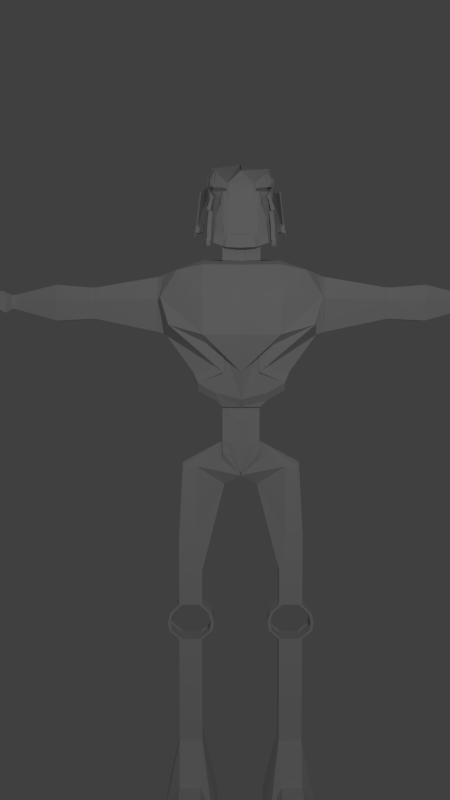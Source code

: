 # Source: ferno_xl.blend  (saved by Blender 2.65.0; exported with 4.5.12 LTS)
import bpy
from mathutils import Matrix  # noqa: F401  (used for matrix-valued properties, if any)

bpy.ops.wm.read_factory_settings(use_empty=True)
scene = bpy.context.scene
scene.name = 'Scene'

# ---- collections
col_collection_1 = bpy.data.collections.new('Collection 1'); scene.collection.children.link(col_collection_1)

# ---- world
world_world = bpy.data.worlds.new('World'); scene.world = world_world
world_world.color = (0.05088, 0.05088, 0.05088)
world_world.use_sun_shadow = False
world_world.sun_shadow_jitter_overblur = 0.0
world_world.cycles.sampling_method = 'MANUAL'
world_world.cycles.sample_map_resolution = 256

# ---- cameras
cam_camera = bpy.data.cameras.new('Camera')
cam_camera.clip_end = 100.0
cam_camera.lens = 35.0
cam_camera.sensor_width = 32.0
cam_camera.sensor_height = 18.0
cam_camera.ortho_scale = 7.314
cam_camera.dof.focus_distance = 0.0
cam_camera.dof.aperture_fstop = 128.0

# ---- lights
light_lamp = bpy.data.lights.new('Lamp', 'POINT')
light_lamp.transmission_factor = 0.0
light_lamp.cutoff_distance = 30.0
light_lamp.energy = 492.0
light_lamp.shadow_buffer_clip_start = 1.001
light_lamp.shadow_soft_size = 0.1
light_lamp.shadow_maximum_resolution = 0.006
light_lamp.use_absolute_resolution = True
light_lamp.cycles.use_multiple_importance_sampling = False

# ---- meshes
me_cube_000 = bpy.data.meshes.new('Cube.000')
me_cube_000.from_pydata([(0.8404, -0.25, -3.763), (0.5245, -0.25, -3.763)], [], [])
me_cube_000.use_remesh_preserve_volume = False
me_cube_000.use_remesh_preserve_attributes = False
me_cube_000.use_mirror_vertex_groups = False
me_cube_000.update()
me_cube_002 = bpy.data.meshes.new('Cube.002')
me_cube_002.from_pydata([(0.5757, -0.5633, -0.6459), (0.8417, -0.739, 0.8619), (0.9726, 0.1223, 0.8283), (0.9453, -0.944, 0.1304), (0.5757, -0.08306, -0.7724), (0.0, -0.7638, 0.9265), (0.0, -0.4838, -0.8736), (1.0, 0.03539, 0.0), (0.0, -1.018, -2.98e-08), (0.0, 0.0, -1.0), (1.001, -0.4695, 0.8212), (0.2373, -0.6914, -0.5), (0.5757, 0.4169, -0.6257), (0.3424, -0.5294, -0.785), (0.8784, 0.5169, 0.8569), (1.058, -0.7821, 0.5), (0.5794, -0.4205, -0.7565), (0.5, -0.8373, 0.9265), (0.6391, 0.0, -0.5), (1.113, 0.4655, 0.4947), (1.0, 0.3244, 2.98e-08), (1.004, -0.2767, 0.003496), (0.0, -0.7042, -0.5), (0.0, -1.07, 0.5), (0.5, -1.1, 0.0), (0.3424, -0.04562, -0.9115), (0.003681, -0.3374, -0.9841), (0.0, 0.5, -0.8533), (0.5, 0.04904, 1.0), (0.0, -0.442, 1.0), (0.0, 0.5, 1.0), (0.6391, -0.4664, -0.5), (0.3424, 0.4544, -0.7648), (0.2373, 0.5, -0.5), (1.0, 0.5941, 0.5), (1.0, -0.567, 0.5), (0.2205, -0.7101, -0.233), (0.5, -1.148, 0.5), (0.346, -0.383, -0.8956), (0.5, -0.5703, 1.0), (0.5, 0.5, 1.0), (0.0, 0.25, -0.8958), (0.25, 0.0, -0.8958), (0.0, -0.25, -0.8958), (0.25, 0.5, -0.8533), (0.3424, 0.2044, -0.9115), (0.2537, -0.3374, -0.9841), (0.3424, -0.2956, -0.9115), (0.25, 0.25, -0.8958), (0.25, -0.25, -0.8958), (0.0, 0.0, -1.679), (0.0, 0.25, -1.292), (0.25, 2.98e-08, -1.292), (0.0, -0.2115, -1.401), (0.25, 0.25, -1.292), (0.25, -0.25, -1.227), (0.0, 0.0, -1.92), (0.0, 0.25, -1.92), (0.25, 0.0, -1.92), (0.0, -0.1446, -1.92), (0.25, 0.25, -1.92), (0.25, -0.25, -1.609), (0.2715, 0.1256, -1.504), (0.2715, 0.3756, -1.504), (0.2715, -0.1244, -1.475), (0.7831, -0.02259, -1.75), (0.7831, 0.2274, -1.75), (0.7831, -0.2726, -1.75), (0.0, -0.1227, -1.953), (0.09893, -0.1227, -1.459), (0.09893, 0.1273, -1.459), (0.0, 0.3773, -1.953), (0.0, 0.1273, -1.953), (0.09893, 0.3773, -1.459), (0.3191, 0.0, -6.746), (0.3191, 0.5752, -6.746), (0.8404, -0.25, -5.712), (0.8404, 0.25, -5.712), (0.8404, 0.0, -5.712), (0.5245, 0.0, -5.712), (0.5245, 0.25, -5.712), (1.046, 0.5752, -6.746), (1.046, 0.0, -6.746), (0.3637, 0.5045, -6.485), (0.3637, 0.0, -6.485), (1.001, 0.0, -6.485), (1.001, 0.5045, -6.485), (0.3191, -0.5752, -6.746), (1.046, -0.5752, -6.746), (0.5245, -0.25, -5.712), (1.001, -0.5045, -6.485), (0.3637, -0.5045, -6.485), (0.3541, -0.9095, -6.732), (1.011, -0.9095, -6.732), (0.5397, -0.7582, -6.217), (0.8252, -0.7582, -6.217), (0.9705, -0.9137, -6.491), (0.3944, -0.9137, -6.491), (0.3586, -1.294, -6.742), (1.006, -1.294, -6.742), (0.5417, -1.197, -6.228), (0.8232, -1.197, -6.228), (0.9665, -1.322, -6.506), (0.3984, -1.322, -6.506), (0.5757, 0.16, -0.7724), (0.934, 0.3908, 0.8629), (1.0, 0.243, 0.0), (0.6391, 0.243, -0.5), (1.0, 0.5128, 0.5), (1.113, 0.02925, 0.04104), (1.114, -0.351, 0.7862), (1.959, -0.2241, 0.2215), (1.057, 0.4828, 0.4963), (1.956, 0.2577, 0.6544), (1.956, 0.1638, 0.2197), (1.937, 0.05527, 0.6499), (1.956, -0.0009702, 0.2197), (1.956, -0.3057, 0.6462), (2.467, -0.1981, 0.2002), (1.956, 0.3466, 0.4794), (1.902, -0.2319, 0.2131), (1.899, 0.3588, 0.48), (1.057, -0.3996, 0.7987), (1.057, 0.03315, 0.02574), (1.031, 0.1153, 0.8053), (1.113, -0.4592, 0.4947), (1.113, 0.3465, 0.8005), (1.113, 0.2207, 0.04104), (1.089, 0.109, 0.7926), (2.015, -0.2243, 0.2223), (1.899, -0.3164, 0.6527), (1.899, -0.0009405, 0.2112), (1.117, -0.2513, 0.04421), (1.879, 0.05727, 0.6565), (1.899, 0.1696, 0.2112), (1.899, 0.2668, 0.6612), (1.899, -0.3517, 0.48), (1.057, 0.2289, 0.02574), (1.057, 0.3594, 0.8136), (1.057, -0.5122, 0.4963), (1.061, -0.2595, 0.02903), (1.993, 0.05509, 0.6507), (2.012, 0.1636, 0.2205), (2.012, 0.2576, 0.6552), (1.956, -0.3399, 0.4794), (2.464, 0.2252, 0.6965), (2.464, 0.1426, 0.1981), (2.448, 0.04735, 0.6913), (2.012, -0.3401, 0.4802), (3.039, -0.11, 0.5552), (3.039, -0.001512, 0.3569), (3.032, 0.01851, 0.5569), (3.039, 0.05715, 0.3569), (2.012, 0.3464, 0.4802), (3.04, -0.08099, 0.3578), (2.012, -0.3059, 0.647), (2.012, -0.001147, 0.2205), (3.039, 0.09062, 0.559), (2.464, -0.002051, 0.1981), (2.465, -0.2697, 0.6871), (3.063, -0.105, 0.5511), (2.464, 0.3033, 0.4958), (2.464, -0.2997, 0.4958), (3.086, -0.1295, 0.5516), (3.039, 0.1223, 0.4776), (3.039, -0.1222, 0.4776), (3.063, -0.001518, 0.3621), (3.057, 0.01758, 0.5528), (3.063, 0.05442, 0.3621), (3.064, -0.07731, 0.3629), (3.063, 0.08634, 0.5548), (3.082, -0.1295, 0.5515), (3.063, 0.1165, 0.4772), (3.063, -0.1166, 0.4772), (3.085, -0.001588, 0.3625), (3.079, 0.01751, 0.5532), (3.085, 0.05435, 0.3625), (3.086, -0.1057, 0.3633), (3.085, 0.08627, 0.5552), (3.085, 0.1164, 0.4776), (3.085, -0.1395, 0.4776), (3.082, -0.001577, 0.3625), (3.076, 0.01752, 0.5531), (3.082, 0.05436, 0.3625), (3.083, -0.1057, 0.3633), (3.082, 0.08628, 0.5552), (3.082, 0.1165, 0.4776), (3.115, -0.2823, 0.5054), (3.514, -0.3682, 0.5301), (3.478, -0.06781, 0.3787), (3.466, -0.06781, 0.5463), (3.478, 0.1406, 0.3787), (3.515, -0.2942, 0.4244), (3.478, 0.2287, 0.548), (3.485, 0.2518, 0.4639), (3.514, -0.3858, 0.478), (3.611, -0.0782, 0.3881), (3.601, -0.0782, 0.5375), (3.611, 0.1957, 0.3881), (3.613, -0.2965, 0.3888), (3.611, 0.2732, 0.5393), (3.154, -0.3556, 0.5942), (3.612, 0.2548, 0.4632), (3.612, -0.3768, 0.4626), (3.143, -0.3209, 0.3014), (3.158, -0.3699, 0.4792), (3.416, -0.3811, 0.5163), (3.405, -0.3151, 0.4241), (3.421, -0.3952, 0.4801), (3.222, -0.4784, 0.5976), (3.213, -0.4451, 0.3553), (3.226, -0.4922, 0.5024), (3.391, -0.3958, 0.45), (3.404, -0.4421, 0.4963), (3.274, -0.5392, 0.6014), (3.267, -0.5114, 0.3988), (3.278, -0.5507, 0.5218), (3.396, -0.5086, 0.5523), (3.384, -0.4657, 0.4524), (3.401, -0.5263, 0.5131), (3.308, -0.621, 0.5721), (3.299, -0.6033, 0.4193), (3.313, -0.6282, 0.5121), (3.415, -0.549, 0.5351), (3.4, -0.5219, 0.4597), (3.421, -0.5601, 0.5055), (3.37, -0.7064, 0.5499), (3.36, -0.6946, 0.4271), (3.374, -0.7112, 0.5017), (3.446, -0.626, 0.5202), (3.431, -0.608, 0.4596), (3.452, -0.6334, 0.4964), (3.421, -0.7617, 0.5408), (3.421, -0.739, 0.4183), (3.43, -0.7604, 0.4931), (3.49, -0.6618, 0.5227), (3.479, -0.641, 0.4617), (3.499, -0.6651, 0.4994), (3.48, -0.8081, 0.5183), (3.481, -0.7918, 0.4305), (3.487, -0.8071, 0.4841), (3.53, -0.7364, 0.5053), (3.522, -0.7215, 0.4616), (3.536, -0.7388, 0.4886), (1.002, -0.08751, 0.001393), (0.9838, -0.07819, 0.8255), (0.5772, -0.2175, -0.766), (0.6391, -0.1993, -0.5), (1.058, -0.082, 0.02705), (1.041, -0.07286, 0.8027), (1.099, -0.07152, 0.79), (1.115, -0.08088, 0.0423), (1.9, -0.093, 0.212), (1.887, -0.09165, 0.6549), (1.957, -0.08992, 0.2204), (1.945, -0.08861, 0.6484), (2.013, -0.09009, 0.2213), (2.001, -0.08879, 0.6492), (2.465, -0.08018, 0.1989), (2.454, -0.07903, 0.6896), (3.039, -0.03319, 0.3573), (3.035, -0.03272, 0.5562), (3.064, -0.03172, 0.3624), (3.06, -0.03128, 0.5521), (3.086, -0.03179, 0.3629), (3.082, -0.03135, 0.5526), (3.083, -0.03178, 0.3628), (3.078, -0.03134, 0.5525), (3.478, -0.1598, 0.3789), (3.471, -0.1598, 0.5457), (3.612, -0.2097, 0.3884), (3.605, -0.2097, 0.5369), (3.036, 0.05373, 0.5579), (3.039, 0.02714, 0.3569), (2.456, 0.1342, 0.6938), (2.464, 0.06862, 0.1981), (1.889, 0.1596, 0.6588), (1.899, 0.08233, 0.2112), (1.057, 0.1335, 0.02574), (1.101, 0.2239, 0.7964), (3.606, 0.08873, 0.5383), (3.611, 0.08873, 0.3881), (1.043, 0.2374, 0.8094), (1.113, 0.1236, 0.04104), (0.6391, 0.1187, -0.5), (0.5, 0.1605, 1.0), (1.0, 0.143, 0.0), (0.986, 0.2534, 0.8326), (0.5757, 0.03562, -0.7724), (0.25, 0.04601, 1.0), (3.082, 0.05109, 0.5542), (3.085, 0.02573, 0.3625), (3.06, 0.05116, 0.5538), (3.063, 0.0258, 0.3621), (2.002, 0.154, 0.6529), (2.012, 0.07931, 0.2205), (1.946, 0.1542, 0.6521), (1.956, 0.07948, 0.2197), (3.472, 0.08873, 0.5471), (3.478, 0.08873, 0.3787), (3.079, 0.0511, 0.5541), (3.082, 0.02574, 0.3625), (0.0, 0.243, 1.0), (0.5, 0.2744, 1.0), (0.5, -0.19, 1.0), (0.25, -0.5502, 1.0), (0.5, -0.3936, 1.0), (0.5, 0.105, 1.0), (0.25, 0.2695, 1.0), (0.5, -0.04567, 1.0), (0.25, -0.1437, 1.0), (0.5, 0.2179, 1.0), (0.25, 0.1568, 1.0), (0.25, -0.0484, 1.0), (0.25, 0.2138, 1.0), (0.25, -0.3657, 1.0), (0.25, 0.1017, 1.0), (0.0, -0.09964, 1.886), (0.0, 0.05934, 1.886), (0.25, 1.49e-08, 1.886), (0.0, 0.0, 1.886), (0.0, -0.5, 1.886), (0.0, 0.243, 1.886), (0.0, -0.1993, 1.886), (0.0, 0.1187, 1.886), (0.25, -0.5, 1.886), (0.25, 0.243, 1.886), (0.0, -0.3496, 1.886), (0.25, -0.1993, 1.886), (0.0, 0.1809, 1.886), (0.25, 0.1187, 1.886), (0.25, -0.09964, 1.886), (0.25, 0.1809, 1.886), (0.25, -0.3496, 1.886), (0.25, 0.05934, 1.886), (3.608, 0.08873, 0.4632), (3.611, -0.3763, 0.5315), (3.606, -0.0782, 0.4628), (3.608, -0.2097, 0.4626), (3.686, -0.2949, 0.4081), (3.685, -0.3549, 0.4632), (3.685, -0.23, 0.4078), (3.68, -0.23, 0.5187), (3.684, -0.3545, 0.5147), (3.682, -0.23, 0.4632), (3.681, -0.08602, 0.3983), (3.672, -0.08602, 0.5288), (3.682, -0.2009, 0.3986), (3.676, -0.2009, 0.5283), (3.676, -0.07369, 0.4636), (3.679, -0.2009, 0.4634), (3.678, -0.06279, 0.4024), (3.67, -0.06279, 0.5245), (3.674, 0.07365, 0.5252), (3.678, 0.07365, 0.4024), (3.676, 0.08384, 0.4638), (3.674, -0.06279, 0.4635), (3.677, 0.193, 0.4002), (3.677, 0.2584, 0.5276), (3.678, 0.2404, 0.4635), (3.673, 0.1029, 0.5268), (3.677, 0.1029, 0.4002), (3.675, 0.1003, 0.4635), (3.773, -0.2902, 0.4218), (3.772, -0.3386, 0.4663), (3.772, -0.2378, 0.4215), (3.768, -0.2378, 0.5111), (3.772, -0.3383, 0.5078), (3.77, -0.2378, 0.4663), (3.779, -0.2898, 0.4233), (3.779, -0.3369, 0.4665), (3.779, -0.239, 0.423), (3.775, -0.239, 0.51), (3.778, -0.3366, 0.5069), (3.777, -0.239, 0.4665), (3.786, -0.2895, 0.4235), (3.785, -0.3366, 0.4667), (3.785, -0.2387, 0.4232), (3.781, -0.2387, 0.5102), (3.784, -0.3363, 0.5071), (3.783, -0.2387, 0.4667), (3.847, -0.2863, 0.4323), (3.846, -0.3261, 0.4689), (3.846, -0.2432, 0.432), (3.843, -0.2432, 0.5057), (3.846, -0.3259, 0.5031), (3.845, -0.2432, 0.4689), (3.853, -0.286, 0.433), (3.852, -0.3252, 0.4691), (3.852, -0.2436, 0.4328), (3.849, -0.2436, 0.5054), (3.852, -0.325, 0.5027), (3.851, -0.2436, 0.4691), (3.86, -0.2856, 0.4333), (3.86, -0.3249, 0.4694), (3.86, -0.2432, 0.4331), (3.856, -0.2432, 0.5056), (3.859, -0.3246, 0.503), (3.858, -0.2432, 0.4694), (3.925, -0.2824, 0.4366), (3.925, -0.3206, 0.4716), (3.925, -0.2412, 0.4364), (3.922, -0.2412, 0.5069), (3.924, -0.3203, 0.5043), (3.923, -0.2412, 0.4716), (3.966, -0.28, 0.449), (3.966, -0.3062, 0.4731), (3.966, -0.2517, 0.4489), (3.964, -0.2517, 0.4973), (3.966, -0.306, 0.4955), (3.965, -0.2517, 0.4731), (3.782, -0.09106, 0.4152), (3.774, -0.09106, 0.5239), (3.782, -0.1867, 0.4154), (3.777, -0.1867, 0.5235), (3.778, -0.08532, 0.4696), (3.78, -0.1867, 0.4695), (3.787, -0.09191, 0.4169), (3.78, -0.09191, 0.5229), (3.788, -0.1853, 0.4171), (3.783, -0.1853, 0.5225), (3.784, -0.08631, 0.4699), (3.786, -0.1853, 0.4698), (3.792, -0.09171, 0.4172), (3.785, -0.09171, 0.5232), (3.793, -0.1851, 0.4174), (3.788, -0.1851, 0.5228), (3.789, -0.08611, 0.4702), (3.791, -0.1851, 0.4701), (3.852, -0.09651, 0.4294), (3.846, -0.09651, 0.5182), (3.853, -0.1747, 0.4295), (3.849, -0.1747, 0.5178), (3.849, -0.09181, 0.4738), (3.851, -0.1747, 0.4737), (3.859, -0.09626, 0.4297), (3.853, -0.09626, 0.5185), (3.859, -0.1745, 0.4299), (3.855, -0.1745, 0.5182), (3.856, -0.09157, 0.4742), (3.857, -0.1745, 0.4741), (3.857, -0.09631, 0.4297), (3.851, -0.09631, 0.5185), (3.858, -0.1745, 0.4298), (3.854, -0.1745, 0.5181), (3.854, -0.09162, 0.4741), (3.856, -0.1745, 0.474), (3.865, -0.09601, 0.4301), (3.859, -0.09601, 0.5189), (3.866, -0.1742, 0.4303), (3.862, -0.1742, 0.5186), (3.862, -0.09132, 0.4745), (3.864, -0.1742, 0.4744), (3.937, -0.09943, 0.4419), (3.932, -0.09943, 0.5157), (3.937, -0.1643, 0.4421), (3.934, -0.1643, 0.5154), (3.934, -0.09553, 0.4788), (3.936, -0.1643, 0.4787), (3.978, -0.1031, 0.4508), (3.974, -0.1031, 0.5117), (3.978, -0.1567, 0.451), (3.976, -0.1567, 0.5114), (3.976, -0.09993, 0.4813), (3.977, -0.1567, 0.4812), (3.4, -0.4285, 0.5263), (3.765, -0.04575, 0.4235), (3.759, -0.04575, 0.5128), (3.762, 0.05415, 0.5134), (3.765, 0.05415, 0.4235), (3.763, 0.06161, 0.4684), (3.762, -0.04575, 0.4682), (3.77, -0.04488, 0.4246), (3.764, -0.04488, 0.5123), (3.767, 0.05312, 0.5128), (3.77, 0.05312, 0.4246), (3.768, 0.06044, 0.4687), (3.767, -0.04488, 0.4684), (3.774, -0.04501, 0.4248), (3.768, -0.04501, 0.5125), (3.771, 0.05299, 0.513), (3.774, 0.05299, 0.4248), (3.773, 0.06031, 0.4689), (3.771, -0.04501, 0.4687), (3.839, -0.04343, 0.4312), (3.834, -0.04343, 0.513), (3.837, 0.04802, 0.5135), (3.839, 0.04802, 0.4312), (3.838, 0.05485, 0.4724), (3.837, -0.04343, 0.4721), (3.844, -0.04339, 0.4316), (3.839, -0.04339, 0.5131), (3.841, 0.04772, 0.5136), (3.844, 0.04772, 0.4316), (3.843, 0.05453, 0.4726), (3.841, -0.04339, 0.4724), (3.848, -0.04351, 0.4318), (3.843, -0.04351, 0.5133), (3.845, 0.0476, 0.5138), (3.848, 0.0476, 0.4318), (3.847, 0.05441, 0.4728), (3.845, -0.04351, 0.4726), (3.927, -0.03258, 0.4471), (3.923, -0.03258, 0.5065), (3.925, 0.03383, 0.5069), (3.927, 0.03383, 0.4471), (3.926, 0.03879, 0.477), (3.925, -0.03258, 0.4768), (3.964, -0.02325, 0.4578), (3.961, -0.02325, 0.4999), (3.962, 0.02371, 0.5001), (3.964, 0.02371, 0.4578), (3.963, 0.02722, 0.479), (3.962, -0.02325, 0.4789), (3.727, 0.1869, 0.42), (3.727, 0.2331, 0.5101), (3.728, 0.2204, 0.4648), (3.724, 0.1231, 0.5096), (3.727, 0.1231, 0.42), (3.726, 0.1212, 0.4648), (3.732, 0.1867, 0.4201), (3.732, 0.2329, 0.5102), (3.732, 0.2202, 0.4649), (3.729, 0.1229, 0.5097), (3.732, 0.1229, 0.4201), (3.73, 0.121, 0.4649), (3.736, 0.1865, 0.4202), (3.736, 0.2327, 0.5103), (3.737, 0.22, 0.465), (3.733, 0.1227, 0.5098), (3.736, 0.1227, 0.4202), (3.735, 0.1209, 0.465), (3.777, 0.1822, 0.4329), (3.777, 0.2164, 0.4995), (3.778, 0.207, 0.466), (3.775, 0.1351, 0.4991), (3.777, 0.1351, 0.4329), (3.776, 0.1337, 0.466), (3.781, 0.182, 0.433), (3.781, 0.2161, 0.4995), (3.781, 0.2068, 0.466), (3.778, 0.135, 0.4991), (3.781, 0.135, 0.433), (3.779, 0.1336, 0.4661), (3.783, 0.1819, 0.4331), (3.783, 0.216, 0.4995), (3.784, 0.2066, 0.4661), (3.781, 0.1349, 0.4991), (3.783, 0.1349, 0.4331), (3.782, 0.1335, 0.4661), (3.839, 0.1764, 0.4334), (3.839, 0.2033, 0.4858), (3.839, 0.1959, 0.4594), (3.837, 0.1393, 0.4855), (3.839, 0.1393, 0.4334), (3.838, 0.1382, 0.4594), (3.883, 0.1737, 0.4381), (3.883, 0.1968, 0.4831), (3.884, 0.1904, 0.4605), (3.882, 0.1418, 0.4828), (3.883, 0.1418, 0.4381), (3.882, 0.1409, 0.4605), (0.6825, -0.25, -1.813), (0.7831, 0.1024, -1.75), (0.7831, -0.1476, -1.75), (0.6825, 0.25, -1.813), (0.0, 0.2523, -1.953), (0.0, 0.002302, -1.953), (0.6825, 0.25, -5.712), (0.8404, 0.125, -5.712), (0.8404, -0.125, -5.712), (0.8404, -0.25, -3.763), (0.5245, 0.125, -5.712), (0.8404, 0.0, -3.763), (0.6825, -0.25, -5.712), (0.5245, -0.125, -5.712), (0.7614, -0.25, -1.813), (0.7831, 0.03991, -1.75), (0.7831, -0.2101, -1.75), (0.7614, 0.25, -1.813), (0.0, 0.1898, -1.953), (0.0, -0.0602, -1.953), (0.7614, 0.25, -5.712), (0.8404, 0.0625, -5.712), (0.8404, -0.1875, -5.712), (0.8404, -0.25, -2.788), (0.5245, 0.0625, -5.712), (0.2236, 0.3621, -2.098), (0.8404, 0.25, -2.788), (0.8404, 0.0, -4.737), (0.5245, 0.25, -4.737), (0.5245, -0.25, -4.737), (0.7614, -0.25, -5.712), (0.5245, -0.1875, -5.712), (0.6035, -0.25, -1.813), (0.7831, 0.1649, -1.75), (0.7831, -0.08509, -1.75), (0.6035, 0.25, -1.813), (0.0, 0.3148, -1.953), (0.0, 0.0648, -1.953), (0.6035, 0.25, -5.712), (0.8404, 0.1875, -5.712), (0.8404, -0.0625, -5.712), (0.8404, -0.25, -4.737), (0.5245, 0.1875, -5.712), (0.5245, 0.0, -4.737), (0.8404, 0.25, -4.737), (0.8404, 0.0, -2.788), (0.2236, 0.6121, -2.098), (0.2236, 0.1121, -2.098), (0.6035, -0.25, -5.712), (0.5245, -0.0625, -5.712), (0.8404, 0.125, -4.737), (0.8404, 0.125, -2.788), (0.6825, 0.25, -4.737), (0.6825, 0.25, -2.788), (0.6035, 0.25, -3.763), (0.8404, -0.125, -4.737), (0.8404, -0.125, -2.788), (0.8404, -0.0625, -3.763), (0.5245, 0.125, -4.737), (0.2236, 0.4871, -2.098), (0.6825, -0.25, -4.737), (0.6825, -0.25, -2.788), (0.7614, -0.25, -3.763), (0.6035, -0.25, -3.763), (0.5245, -0.125, -4.737), (0.2236, 0.2371, -2.098), (0.8404, 0.0625, -4.737), (0.7614, 0.25, -4.737), (0.8404, -0.1875, -4.737), (0.5245, 0.1875, -4.737), (0.6035, -0.25, -4.737), (0.5245, -0.0625, -4.737), (0.8404, 0.1875, -4.737), (0.8404, 0.1875, -2.788), (0.8404, 0.0625, -2.788), (0.6035, 0.25, -4.737), (0.6035, 0.25, -2.788), (0.7614, 0.25, -2.788), (0.8404, -0.0625, -4.737), (0.8404, -0.0625, -2.788), (0.8404, -0.1875, -2.788), (0.5245, 0.0625, -4.737), (0.2236, 0.4246, -2.098), (0.2236, 0.5496, -2.098), (0.7614, -0.25, -4.737), (0.7614, -0.25, -2.788), (0.6035, -0.25, -2.788), (0.5245, -0.1875, -4.737), (0.2236, 0.1746, -2.098), (0.2236, 0.2996, -2.098), (0.5245, 0.03125, -3.763), (0.5245, 0.1562, -3.763), (0.643, -0.25, -3.763), (0.5245, -0.2188, -3.763), (0.5245, -0.09375, -3.763), (0.5245, -0.25, -4.25), (0.8404, 0.1562, -3.763), (0.8009, 0.25, -3.763), (0.8404, -0.09375, -3.763), (0.5245, 0.125, -4.25), (0.5245, 0.09375, -3.763), (0.5245, 0.2188, -3.763), (0.5245, -0.1562, -3.763), (0.5245, -0.03125, -3.763), (0.8404, 0.0625, -4.25), (0.8404, 0.09375, -4.737), (0.8404, 0.03125, -4.737), (0.722, 0.25, -4.737), (0.8009, 0.25, -4.737), (0.8404, -0.1562, -4.737), (0.8404, -0.2188, -4.737), (0.5245, 0.1875, -4.25), (0.5245, 0.1562, -4.737), (0.5245, 0.2187, -4.737), (0.6035, -0.25, -4.25), (0.643, -0.25, -4.737), (0.564, -0.25, -4.737), (0.5245, -0.09375, -4.737), (0.5245, -0.03125, -4.737), (0.8404, 0.1875, -4.25), (0.8404, 0.2187, -4.737), (0.8404, 0.1562, -4.737), (0.564, 0.25, -4.737), (0.643, 0.25, -4.737), (0.8404, -0.03125, -4.737), (0.8404, -0.09375, -4.737), (0.5245, 0.0625, -4.25), (0.5245, 0.03125, -4.737), (0.5245, 0.09375, -4.737), (0.7614, -0.25, -4.25), (0.8009, -0.25, -4.737), (0.722, -0.25, -4.737), (0.5245, -0.1875, -4.25), (0.5245, -0.2188, -4.737), (0.5245, -0.1562, -4.737), (0.8009, 0.25, -4.25), (0.5245, 0.1562, -4.25), (0.5245, 0.2188, -4.25), (0.643, -0.25, -4.25), (0.5245, -0.09375, -4.25), (0.5245, -0.03125, -4.25), (0.564, 0.25, -4.25), (0.8404, -0.03125, -4.25), (0.8404, -0.09375, -4.25), (0.5245, 0.03125, -4.25), (0.5245, 0.09375, -4.25), (0.8009, -0.25, -4.25), (0.5245, -0.2188, -4.25), (0.5245, -0.1562, -4.25), (0.5245, 0.0625, -3.275), (0.8404, -0.25, -3.275), (0.5245, 0.0, -3.275), (0.8404, 0.25, -3.275), (0.8404, 0.0, -3.275), (0.5245, 0.25, -3.275), (0.5245, -0.25, -3.275), (0.8404, 0.125, -3.275), (0.6825, 0.25, -3.275), (0.8404, -0.125, -3.275), (0.5245, 0.125, -3.275), (0.6825, -0.25, -3.275), (0.5245, -0.125, -3.275), (0.8404, 0.1875, -3.275), (0.8404, 0.0625, -3.275), (0.6035, 0.25, -3.275), (0.7614, 0.25, -3.275), (0.8404, -0.0625, -3.275), (0.8404, -0.1875, -3.275), (0.5245, 0.09375, -3.275), (0.5245, 0.1875, -3.275), (0.7614, -0.25, -3.275), (0.6035, -0.25, -3.275), (0.5245, -0.1875, -3.275), (0.5245, -0.0625, -3.275), (0.5245, 0.03125, -3.275), (0.5245, 0.0, -3.763), (0.5245, 0.25, -3.763), (0.8404, 0.125, -3.763), (0.6825, 0.25, -3.763), (0.5245, 0.125, -3.763), (0.6825, -0.25, -3.763), (0.8404, 0.1875, -3.763), (0.7614, 0.25, -3.763), (0.5245, 0.0625, -3.763), (0.5245, -0.0625, -3.763), (0.8404, 0.09375, -3.763), (0.564, 0.25, -3.763), (0.722, 0.25, -3.763), (0.8404, -0.03125, -3.763), (0.8009, -0.25, -3.763), (0.8404, 0.0, -4.25), (0.5245, 0.25, -4.25), (0.8404, -0.25, -4.25), (0.5245, 0.0, -4.25), (0.8404, 0.25, -4.25), (0.8404, 0.03125, -3.763), (0.722, -0.25, -3.763), (0.5245, -0.125, -4.25), (0.5245, -0.0625, -4.25), (0.8404, -0.0625, -4.25), (0.8404, 0.03125, -4.25), (0.722, 0.25, -4.25), (0.564, -0.25, -4.25), (0.8404, 0.2188, -4.25), (0.8404, 0.1562, -4.25), (0.643, 0.25, -4.25), (0.8404, 0.25, -3.763), (0.5245, -0.25, -3.763), (0.8404, -0.125, -3.763), (0.5245, -0.125, -3.763), (0.8404, 0.0625, -3.763), (0.8404, -0.1875, -3.763), (0.5245, 0.1875, -3.763), (0.5245, -0.1875, -3.763), (0.8404, 0.2188, -3.763), (0.8404, -0.1562, -3.763), (0.8404, 0.125, -4.25), (0.6825, 0.25, -4.25), (0.643, 0.25, -3.763), (0.8404, -0.125, -4.25), (0.8404, -0.2188, -3.763), (0.6825, -0.25, -4.25), (0.564, -0.25, -3.763), (0.7614, 0.25, -4.25), (0.8404, -0.1875, -4.25), (0.6035, 0.25, -4.25), (0.8404, 0.09375, -4.25), (0.8404, -0.1562, -4.25), (0.8404, -0.2188, -4.25), (0.722, -0.25, -4.25), (0.3669, 0.1562, -4.006), (0.3669, 0.2188, -4.006), (0.3669, -0.09375, -4.006), (0.3669, -0.03125, -4.006), (0.3669, 0.03125, -4.006), (0.3669, 0.09375, -4.006), (0.3669, -0.2188, -4.006), (0.3669, -0.1562, -4.006), (0.6627, -0.25, -3.763), (0.998, 0.0, -4.006), (0.3669, 0.25, -4.006), (0.3669, -0.25, -4.006), (0.998, -0.25, -4.006), (0.3669, 0.0, -4.006), (0.998, 0.25, -4.006), (0.998, 0.125, -4.006), (0.998, -0.125, -4.006), (0.3669, 0.125, -4.006), (0.7022, -0.25, -3.763), (0.3669, -0.125, -4.006), (0.998, 0.0625, -4.006), (0.998, -0.1875, -4.006), (0.3669, 0.1875, -4.006), (0.3669, -0.0625, -4.006), (0.998, 0.1875, -4.006), (0.998, -0.0625, -4.006), (0.3669, 0.0625, -4.006), (0.3669, -0.1875, -4.006), (0.7812, -0.25, -3.763), (0.6232, -0.25, -3.763), (0.7417, -0.25, -3.763), (0.5837, -0.25, -3.763), (0.998, 0.09375, -4.006), (0.998, 0.03125, -4.006), (0.9585, 0.25, -4.006), (0.998, -0.1562, -4.006), (0.998, -0.2188, -4.006), (0.4064, -0.25, -4.006), (0.998, 0.2188, -4.006), (0.998, 0.1562, -4.006), (0.4064, 0.25, -4.006), (0.998, -0.03125, -4.006), (0.998, -0.09375, -4.006), (0.9585, -0.25, -4.006), (0.125, -0.25, -0.8958), (0.1257, -0.2584, -1.287), (0.25, -0.25, -1.009), (0.0, -0.25, -1.195), (0.125, -0.1973, -1.671), (0.25, -0.25, -1.451), (0.0, -0.1973, -1.614), (0.1295, -0.277, -1.082), (0.123, -0.2454, -1.506), (0.3991, -0.25, -3.884), (0.9659, 0.25, -3.884), (0.9659, -0.125, -3.884), (0.3991, -0.125, -3.884), (0.9659, 0.0625, -3.884), (0.9659, -0.1875, -3.884), (0.3991, 0.1875, -3.884), (0.3991, -0.1875, -3.884), (0.9659, -0.1562, -3.884), (0.9659, -0.2188, -3.884), (0.4385, -0.25, -3.884), (0.9659, 0.2188, -3.884), (0.3991, -0.2188, -3.884), (0.3991, -0.1562, -3.884), (0.3991, -0.09375, -3.884), (0.3991, -0.03125, -3.884), (0.3991, 0.03125, -3.884), (0.3991, 0.09375, -3.884), (0.3991, 0.1562, -3.884), (0.3991, 0.2188, -3.884), (0.9659, 0.0, -3.884), (0.3991, 0.25, -3.884), (0.9659, -0.25, -3.884), (0.3991, 0.0, -3.884), (0.9659, 0.125, -3.884), (0.3991, 0.125, -3.884), (0.3991, -0.0625, -3.884), (0.9659, 0.1875, -3.884), (0.9659, -0.0625, -3.884), (0.3991, 0.0625, -3.884), (0.9659, 0.09375, -3.884), (0.9659, 0.03125, -3.884), (0.9264, 0.25, -3.884), (0.9659, 0.1562, -3.884), (0.4385, 0.25, -3.884), (0.9659, -0.03125, -3.884), (0.9659, -0.09375, -3.884), (0.9264, -0.25, -3.884), (0.5245, -0.04688, -4.737), (0.5245, -0.07812, -4.737), (0.5245, 0.1406, -4.25), (0.5245, 0.1719, -4.25), (0.5245, 0.2031, -4.25), (0.5245, -0.09375, -4.494), (0.3852, -0.03125, -4.128), (0.5245, -0.03125, -4.494), (0.5245, 0.04688, -4.25), (0.3852, 0.03125, -4.128), (0.5245, 0.07812, -4.25), (0.5245, 0.1094, -4.25), (0.5245, -0.2344, -4.25), (0.5245, -0.2031, -4.25), (0.5245, -0.1719, -4.25), (0.8404, 0.01562, -4.25), (0.8404, 0.2344, -4.25), (0.3852, 0.09375, -4.128), (0.3852, 0.1562, -4.128), (0.8404, 0.1094, -4.25), (0.8404, -0.1406, -4.25), (0.8404, -0.1719, -4.25), (0.8404, -0.2031, -4.25), (0.3852, 0.2188, -4.128), (0.9797, 0.125, -4.128), (0.9797, -0.125, -4.128), (0.9797, -0.1875, -4.128), (0.9797, 0.09375, -4.128), (0.9797, -0.1562, -4.128), (0.9797, -0.2188, -4.128), (0.998, 0.1094, -4.006), (0.998, 0.07812, -4.006), (0.998, 0.04688, -4.006), (0.998, 0.01562, -4.006), (0.9783, 0.25, -4.006), (0.998, -0.1406, -4.006), (0.998, -0.1719, -4.006), (0.998, -0.2031, -4.006), (0.998, -0.2344, -4.006), (0.3867, -0.25, -4.006), (0.998, 0.2344, -4.006), (0.998, 0.2031, -4.006), (0.998, 0.1719, -4.006), (0.998, 0.1406, -4.006), (0.3867, 0.25, -4.006), (0.998, -0.01562, -4.006), (0.998, -0.04688, -4.006), (0.998, -0.07812, -4.006), (0.998, -0.1094, -4.006), (0.9783, -0.25, -4.006), (0.3669, -0.1094, -4.006), (0.3669, -0.04688, -4.006), (0.3669, -0.01562, -4.006), (0.3669, 0.01562, -4.006), (0.3669, 0.04688, -4.006), (0.3669, 0.07812, -4.006), (0.3669, 0.1094, -4.006), (0.3669, 0.1406, -4.006), (0.3669, 0.1719, -4.006), (0.3669, 0.2031, -4.006), (0.3669, 0.2344, -4.006), (0.3669, -0.2031, -4.006), (0.3669, -0.2344, -4.006), (0.3852, -0.09375, -4.128), (0.3669, -0.07812, -4.006), (0.3852, -0.1562, -4.128), (0.3669, -0.1406, -4.006), (0.3669, -0.1719, -4.006), (0.3852, -0.2188, -4.128), (0.5245, -0.0625, -4.494), (0.8404, 0.07812, -4.25), (0.8404, 0.04688, -4.25), (0.8207, 0.25, -4.25), (0.8404, -0.2344, -4.25), (0.5245, -0.07812, -4.25), (0.5245, -0.04688, -4.25), (0.5245, 0.2344, -4.25), (0.5443, -0.25, -4.25), (0.5245, -0.1094, -4.25), (0.5245, -0.01562, -4.25), (0.8404, 0.2031, -4.25), (0.8404, 0.1719, -4.25), (0.8404, 0.1406, -4.25), (0.5443, 0.25, -4.25), (0.8404, -0.01562, -4.25), (0.8404, -0.04688, -4.25), (0.8404, -0.07812, -4.25), (0.8404, -0.1094, -4.25), (0.5245, 0.01562, -4.25), (0.8207, -0.25, -4.25), (0.5245, -0.1406, -4.25), (0.9797, 0.0, -4.128), (0.3852, 0.25, -4.128), (0.3852, -0.25, -4.128), (0.9797, -0.25, -4.128), (0.3852, 0.0, -4.128), (0.9797, 0.25, -4.128), (0.3852, 0.125, -4.128), (0.3852, -0.125, -4.128), (0.9797, 0.0625, -4.128), (0.3852, 0.1875, -4.128), (0.3852, -0.0625, -4.128), (0.9797, 0.1875, -4.128), (0.9797, -0.0625, -4.128), (0.3852, 0.0625, -4.128), (0.3852, -0.1875, -4.128), (0.9797, 0.03125, -4.128), (0.9402, 0.25, -4.128), (0.4247, -0.25, -4.128), (0.9797, 0.2188, -4.128), (0.9797, 0.1562, -4.128), (0.4247, 0.25, -4.128), (0.9797, -0.03125, -4.128), (0.9797, -0.09375, -4.128), (0.9402, -0.25, -4.128), (0.9797, 0.1094, -4.128), (0.9797, -0.1406, -4.128), (0.9797, -0.1719, -4.128), (0.9797, -0.2031, -4.128), (0.5245, -0.07812, -4.494), (0.3852, -0.2344, -4.128), (0.3852, -0.2031, -4.128), (0.3852, -0.1719, -4.128), (0.3852, -0.1406, -4.128), (0.3852, -0.1094, -4.128), (0.3852, -0.07812, -4.128), (0.5245, -0.04688, -4.494), (0.3852, -0.04688, -4.128), (0.3852, -0.01562, -4.128), (0.3852, 0.01562, -4.128), (0.3852, 0.04688, -4.128), (0.3852, 0.07812, -4.128), (0.3852, 0.1094, -4.128), (0.3852, 0.1406, -4.128), (0.3852, 0.1719, -4.128), (0.3852, 0.2031, -4.128), (0.3852, 0.2344, -4.128), (0.9797, 0.07812, -4.128), (0.9797, 0.04688, -4.128), (0.9797, 0.01562, -4.128), (0.96, 0.25, -4.128), (0.9797, -0.2344, -4.128), (0.405, -0.25, -4.128), (0.9797, 0.2344, -4.128), (0.9797, 0.2031, -4.128), (0.9797, 0.1719, -4.128), (0.9797, 0.1406, -4.128), (0.405, 0.25, -4.128), (0.9797, -0.01562, -4.128), (0.9797, -0.04688, -4.128), (0.9797, -0.07812, -4.128), (0.9797, -0.1094, -4.128), (0.96, -0.25, -4.128)], [], [(31, 11, 0, 16), (284, 18, 4, 288), (108, 105, 138, 112), (35, 15, 3, 21), (36, 22, 6, 13), (37, 23, 8, 24), (38, 47, 25, 4, 246, 16), (247, 31, 16, 246), (244, 21, 31, 247), (21, 3, 11, 31), (25, 45, 32, 12, 104, 288, 4), (48, 44, 32, 45), (286, 7, 18, 284), (287, 2, 124, 282), (35, 21, 140, 139), (10, 1, 15, 35), (11, 36, 13, 0), (3, 24, 36, 11), (24, 8, 22, 36), (15, 37, 24, 3), (1, 17, 37, 15), (17, 5, 23, 37), (13, 38, 16, 0), (6, 26, 46, 38, 13), (49, 42, 25, 47), (108, 34, 14, 105), (17, 39, 29, 5), (1, 10, 39, 17), (42, 48, 45, 25), (42, 49, 838, 55, 52), (41, 27, 44, 48), (46, 49, 47, 38), (26, 43, 836, 49, 46), (41, 48, 54, 51), (70, 69, 64, 62), (51, 54, 60, 57), (9, 41, 51, 50), (43, 9, 50, 53, 839), (48, 42, 52, 54), (843, 839, 53, 837), (56, 57, 60, 58), (59, 56, 58, 61, 840), (53, 50, 56, 59, 842), (844, 842, 59, 840), (69, 68, 594, 562, 576, 67, 64), (50, 51, 57, 56), (62, 64, 67, 578, 564, 596, 65), (63, 62, 65, 577, 563, 595, 66), (628, 668, 589, 78, 583), (71, 73, 63, 66, 579, 565, 597), (73, 70, 62, 63), (52, 55, 69, 70), (55, 841, 61, 68, 69), (58, 60, 71, 598, 566, 580, 72), (60, 54, 73, 71), (61, 58, 72, 599, 567, 581, 68), (54, 52, 70, 73), (629, 670, 606, 77, 582), (630, 672, 603, 76, 584), (79, 586, 572, 604, 80, 83, 84), (77, 601, 569, 583, 78, 85, 86), (80, 600, 568, 582, 77, 86, 83), (631, 675, 590, 80, 604), (74, 75, 81, 82), (83, 86, 81, 75), (84, 83, 75, 74), (86, 85, 82, 81), (91, 87, 92, 97), (92, 93, 99, 98), (95, 94, 100, 101), (88, 90, 96, 93), (87, 88, 93, 92), (89, 91, 97, 94), (101, 100, 103, 102), (102, 103, 98, 99), (94, 97, 103, 100), (97, 92, 98, 103), (96, 95, 101, 102), (93, 96, 102, 99), (32, 44, 27, 30, 40, 14, 34, 20, 33, 12), (33, 107, 104, 12), (34, 108, 106, 20), (20, 106, 107, 33), (106, 108, 112, 137), (122, 139, 125, 110), (10, 35, 139, 122), (286, 106, 137, 278), (249, 122, 110, 250), (282, 124, 128, 279), (244, 7, 123, 248), (245, 10, 122, 249), (278, 137, 127, 283), (250, 110, 130, 253), (125, 132, 120, 136), (139, 140, 132, 125), (251, 109, 131, 252), (19, 126, 135, 121), (112, 138, 126, 19), (137, 112, 19, 127), (248, 123, 109, 251), (253, 130, 117, 255), (130, 136, 144, 117), (276, 133, 115, 296), (134, 121, 119, 114), (110, 125, 136, 130), (127, 19, 121, 134), (279, 128, 133, 276), (283, 127, 134, 277), (297, 114, 142, 295), (296, 115, 141, 294), (144, 111, 129, 148), (119, 113, 143, 153), (136, 120, 111, 144), (252, 131, 116, 254), (121, 135, 113, 119), (277, 134, 114, 297), (295, 142, 146, 275), (153, 143, 145, 161), (155, 148, 162, 159), (148, 129, 118, 162), (114, 119, 153, 142), (117, 144, 148, 155), (255, 117, 155, 257), (254, 116, 156, 256), (162, 118, 154, 165), (259, 159, 149, 261), (146, 161, 164, 152), (258, 158, 150, 260), (294, 141, 147, 274), (256, 156, 158, 258), (142, 153, 161, 146), (257, 155, 159, 259), (272, 151, 167, 292), (273, 152, 168, 293), (164, 157, 170, 172), (149, 165, 173, 160), (159, 162, 165, 149), (161, 145, 157, 164), (275, 146, 152, 273), (274, 147, 151, 272), (293, 168, 176, 291), (172, 170, 178, 179), (160, 173, 180, 163), (173, 169, 177, 180), (260, 150, 166, 262), (152, 164, 172, 168), (261, 149, 160, 263), (165, 154, 169, 173), (179, 178, 185, 186), (163, 180, 187, 171), (180, 177, 184, 187), (265, 163, 171, 267), (292, 167, 175, 290), (262, 166, 174, 264), (168, 172, 179, 176), (263, 160, 163, 265), (267, 171, 188, 269), (183, 186, 194, 191), (266, 181, 189, 268), (300, 182, 190, 298), (291, 176, 183, 301), (290, 175, 182, 300), (264, 174, 181, 266), (176, 179, 186, 183), (298, 190, 197, 280), (299, 191, 198, 281), (194, 193, 200, 202), (184, 192, 207, 204), (195, 188, 206, 208), (186, 185, 193, 194), (301, 183, 191, 299), (268, 189, 196, 270), (191, 194, 202, 198), (195, 192, 199, 203), (201, 205, 211, 209), (207, 208, 213, 212), (188, 171, 201, 206), (187, 184, 204, 205), (192, 195, 208, 207), (171, 187, 205, 201), (210, 212, 218, 215), (204, 207, 212, 210), (205, 204, 210, 211), (214, 216, 222, 220), (218, 219, 225, 224), (211, 210, 215, 216), (212, 213, 219, 218), (209, 211, 216, 214), (223, 220, 226, 229), (221, 224, 230, 227), (219, 217, 223, 225), (215, 218, 224, 221), (217, 214, 220, 223), (216, 215, 221, 222), (231, 229, 235, 237), (226, 228, 234, 232), (222, 221, 227, 228), (224, 225, 231, 230), (220, 222, 228, 226), (225, 223, 229, 231), (235, 232, 238, 241), (233, 236, 242, 239), (227, 230, 236, 233), (229, 226, 232, 235), (228, 227, 233, 234), (230, 231, 237, 236), (240, 239, 242, 243), (238, 240, 243, 241), (234, 233, 239, 240), (236, 237, 243, 242), (232, 234, 240, 238), (237, 235, 241, 243), (18, 247, 246, 4), (7, 244, 247, 18), (124, 249, 250, 128), (21, 244, 248, 140), (2, 245, 249, 124), (128, 250, 253, 133), (132, 251, 252, 120), (140, 248, 251, 132), (133, 253, 255, 115), (120, 252, 254, 111), (115, 255, 257, 141), (111, 254, 256, 129), (147, 259, 261, 151), (118, 258, 260, 154), (129, 256, 258, 118), (141, 257, 259, 147), (154, 260, 262, 169), (151, 261, 263, 167), (175, 265, 267, 182), (169, 262, 264, 177), (167, 263, 265, 175), (182, 267, 269, 190), (184, 266, 268, 192), (177, 264, 266, 184), (192, 268, 270, 199), (190, 269, 271, 197), (2, 287, 285, 28), (105, 287, 282, 138), (135, 276, 296, 113), (170, 292, 290, 178), (157, 272, 292, 170), (178, 290, 300, 185), (123, 278, 283, 109), (109, 283, 277, 131), (181, 301, 299, 189), (145, 274, 272, 157), (106, 286, 284, 107), (107, 284, 288, 104), (166, 293, 291, 174), (116, 297, 295, 156), (189, 299, 281, 196), (7, 286, 278, 123), (113, 296, 294, 143), (158, 275, 273, 150), (150, 273, 293, 166), (174, 291, 301, 181), (185, 300, 298, 193), (193, 298, 280, 200), (126, 279, 276, 135), (131, 277, 297, 116), (143, 294, 274, 145), (156, 295, 275, 158), (138, 282, 279, 126), (310, 313, 331, 328), (289, 316, 334, 319), (314, 308, 326, 332), (312, 314, 332, 330), (304, 309, 313, 310), (315, 310, 328, 333), (311, 303, 308, 314), (308, 302, 322, 326), (306, 304, 310, 315), (305, 315, 333, 325), (331, 319, 320, 317), (332, 326, 322, 329), (333, 328, 323, 327), (334, 330, 324, 318), (328, 331, 317, 323), (330, 332, 329, 324), (325, 333, 327, 321), (319, 334, 318, 320), (316, 312, 330, 334), (313, 289, 319, 331), (303, 302, 308), (245, 2, 28, 304), (303, 40, 30, 302), (105, 14, 40, 303), (632, 678, 591, 89, 610), (89, 593, 575, 611, 79, 84, 91), (633, 883, 680, 605, 79, 611), (78, 602, 570, 584, 76, 90, 85), (85, 90, 88, 82), (87, 74, 82, 88), (91, 84, 74, 87), (90, 76, 95, 96), (76, 592, 574, 610, 89, 94, 95), (285, 303, 311), (287, 105, 303, 285), (39, 304, 306), (10, 245, 304, 39), (304, 28, 309), (29, 305, 325, 321), (28, 285, 307), (29, 39, 305), (309, 28, 289, 313), (285, 311, 314, 312), (39, 306, 315, 305), (28, 307, 316, 289), (307, 285, 312, 316), (337, 196, 351, 356), (196, 281, 354, 351), (200, 280, 360, 358), (202, 200, 358, 359), (188, 195, 203, 336), (269, 188, 336, 271), (199, 270, 341, 339), (271, 336, 343, 342), (337, 197, 346, 349), (197, 271, 348, 346), (343, 340, 364, 367), (342, 343, 367, 366), (336, 203, 340, 343), (270, 338, 344, 341), (203, 199, 339, 340), (338, 271, 342, 344), (349, 346, 412, 415), (347, 345, 411, 413), (196, 337, 349, 345), (338, 270, 347, 350), (271, 338, 350, 348), (270, 196, 345, 347), (355, 353, 468, 470), (354, 355, 470, 469), (281, 335, 355, 354), (280, 197, 352, 353), (335, 280, 353, 355), (197, 337, 356, 352), (361, 357, 514, 518), (357, 359, 516, 514), (198, 202, 359, 357), (335, 281, 361, 362), (280, 335, 362, 360), (281, 198, 357, 361), (365, 368, 374, 371), (367, 364, 370, 373), (341, 344, 368, 365), (339, 341, 365, 363), (344, 342, 366, 368), (340, 339, 363, 364), (370, 369, 375, 376), (374, 372, 378, 380), (363, 365, 371, 369), (368, 366, 372, 374), (364, 363, 369, 370), (366, 367, 373, 372), (377, 380, 386, 383), (379, 376, 382, 385), (372, 373, 379, 378), (373, 370, 376, 379), (371, 374, 380, 377), (369, 371, 377, 375), (382, 381, 387, 388), (386, 384, 390, 392), (375, 377, 383, 381), (380, 378, 384, 386), (376, 375, 381, 382), (378, 379, 385, 384), (389, 392, 398, 395), (391, 388, 394, 397), (384, 385, 391, 390), (385, 382, 388, 391), (383, 386, 392, 389), (381, 383, 389, 387), (396, 397, 403, 402), (394, 393, 399, 400), (387, 389, 395, 393), (392, 390, 396, 398), (388, 387, 393, 394), (390, 391, 397, 396), (401, 404, 410, 407), (403, 400, 406, 409), (397, 394, 400, 403), (395, 398, 404, 401), (393, 395, 401, 399), (398, 396, 402, 404), (410, 406, 405, 407), (406, 410, 408, 409), (399, 401, 407, 405), (404, 402, 408, 410), (400, 399, 405, 406), (402, 403, 409, 408), (412, 414, 420, 418), (414, 416, 422, 420), (350, 347, 413, 416), (345, 349, 415, 411), (348, 350, 416, 414), (346, 348, 414, 412), (421, 418, 424, 427), (419, 417, 423, 425), (413, 411, 417, 419), (415, 412, 418, 421), (416, 413, 419, 422), (411, 415, 421, 417), (424, 426, 432, 430), (426, 428, 434, 432), (422, 419, 425, 428), (417, 421, 427, 423), (420, 422, 428, 426), (418, 420, 426, 424), (434, 431, 437, 440), (433, 430, 436, 439), (425, 423, 429, 431), (427, 424, 430, 433), (428, 425, 431, 434), (423, 427, 433, 429), (437, 435, 441, 443), (436, 438, 444, 442), (429, 433, 439, 435), (432, 434, 440, 438), (430, 432, 438, 436), (431, 429, 435, 437), (446, 443, 449, 452), (445, 442, 448, 451), (439, 436, 442, 445), (440, 437, 443, 446), (435, 439, 445, 441), (438, 440, 446, 444), (449, 447, 453, 455), (448, 450, 456, 454), (441, 445, 451, 447), (444, 446, 452, 450), (442, 444, 450, 448), (443, 441, 447, 449), (453, 457, 463, 459), (458, 455, 461, 464), (451, 448, 454, 457), (452, 449, 455, 458), (447, 451, 457, 453), (450, 452, 458, 456), (464, 463, 460, 462), (463, 464, 461, 459), (456, 458, 464, 462), (454, 456, 462, 460), (455, 453, 459, 461), (457, 454, 460, 463), (470, 468, 474, 476), (469, 470, 476, 475), (353, 352, 467, 468), (352, 356, 471, 467), (351, 354, 469, 466), (356, 351, 466, 471), (472, 475, 481, 478), (473, 477, 483, 479), (468, 467, 473, 474), (467, 471, 477, 473), (466, 469, 475, 472), (471, 466, 472, 477), (482, 480, 486, 488), (481, 482, 488, 487), (477, 472, 478, 483), (475, 476, 482, 481), (476, 474, 480, 482), (474, 473, 479, 480), (489, 484, 490, 495), (484, 487, 493, 490), (480, 479, 485, 486), (479, 483, 489, 485), (478, 481, 487, 484), (483, 478, 484, 489), (494, 492, 498, 500), (493, 494, 500, 499), (487, 488, 494, 493), (488, 486, 492, 494), (486, 485, 491, 492), (485, 489, 495, 491), (501, 496, 502, 507), (496, 499, 505, 502), (492, 491, 497, 498), (491, 495, 501, 497), (490, 493, 499, 496), (495, 490, 496, 501), (504, 503, 509, 510), (506, 504, 510, 512), (499, 500, 506, 505), (500, 498, 504, 506), (498, 497, 503, 504), (497, 501, 507, 503), (512, 510, 509, 513), (511, 512, 513, 508), (503, 507, 513, 509), (502, 505, 511, 508), (507, 502, 508, 513), (505, 506, 512, 511), (519, 518, 524, 525), (516, 515, 521, 522), (358, 360, 517, 515), (360, 362, 519, 517), (359, 358, 515, 516), (362, 361, 518, 519), (521, 523, 529, 527), (524, 520, 526, 530), (517, 519, 525, 523), (514, 516, 522, 520), (518, 514, 520, 524), (515, 517, 523, 521), (531, 530, 536, 537), (528, 527, 533, 534), (523, 525, 531, 529), (522, 521, 527, 528), (525, 524, 530, 531), (520, 522, 528, 526), (533, 535, 541, 539), (536, 532, 538, 542), (526, 528, 534, 532), (530, 526, 532, 536), (527, 529, 535, 533), (529, 531, 537, 535), (540, 539, 545, 546), (541, 543, 549, 547), (535, 537, 543, 541), (534, 533, 539, 540), (537, 536, 542, 543), (532, 534, 540, 538), (548, 544, 550, 554), (544, 546, 552, 550), (543, 542, 548, 549), (538, 540, 546, 544), (542, 538, 544, 548), (539, 541, 547, 545), (552, 551, 557, 558), (553, 555, 561, 559), (545, 547, 553, 551), (547, 549, 555, 553), (546, 545, 551, 552), (549, 548, 554, 555), (561, 558, 557, 559), (558, 561, 560, 556), (555, 554, 560, 561), (550, 552, 558, 556), (554, 550, 556, 560), (551, 553, 559, 557), (634, 683, 612, 569, 601), (637, 685, 614, 568, 600), (640, 687, 617, 570, 602), (643, 690, 620, 572, 586), (646, 693, 622, 574, 592), (649, 696, 626, 575, 593), (612, 667, 628, 583, 569), (614, 669, 629, 582, 568), (617, 671, 630, 584, 570), (620, 674, 631, 604, 572), (698, 886, 673, 631, 674), (622, 677, 632, 610, 574), (700, 676, 632, 677), (626, 679, 884, 633, 611, 575), (606, 682, 634, 601, 77), (66, 595, 635, 588), (595, 563, 613, 635), (563, 577, 636, 613), (577, 65, 607, 636), (590, 684, 637, 600, 80), (71, 597, 638, 608), (597, 565, 615, 638), (565, 579, 639, 615), (579, 66, 588, 639), (589, 686, 640, 602, 78), (65, 596, 641, 607), (596, 564, 618, 641), (564, 578, 642, 618), (578, 67, 585, 642), (605, 689, 643, 586, 79), (706, 891, 688, 643, 689), (707, 894, 661, 620, 690), (72, 580, 644, 587), (580, 566, 621, 644), (566, 598, 645, 621), (598, 71, 608, 645), (603, 692, 646, 592, 76), (708, 691, 646, 692), (67, 576, 647, 585), (576, 562, 623, 647), (562, 594, 648, 623), (594, 68, 609, 648), (591, 695, 649, 593, 89), (709, 896, 694, 649, 695), (68, 581, 650, 609), (581, 567, 627, 650), (567, 599, 651, 627), (599, 72, 587, 651), (661, 885, 698, 674, 620), (673, 887, 699, 675, 631), (688, 893, 707, 690, 643), (657, 895, 709, 695, 591), (694, 897, 710, 696, 649), (635, 613, 718, 724), (636, 607, 715, 725), (638, 615, 719, 726), (639, 588, 714, 727), (641, 618, 720, 728), (642, 585, 712, 729), (645, 608, 716, 731), (647, 623, 722, 732), (648, 609, 717, 733), (650, 627, 723, 734), (651, 587, 713, 735), (588, 635, 724, 714), (613, 636, 725, 718), (608, 638, 726, 716), (615, 639, 727, 719), (607, 641, 728, 715), (618, 642, 729, 720), (621, 645, 731, 721), (585, 647, 732, 712), (623, 648, 733, 722), (609, 650, 734, 717), (627, 651, 735, 723), (621, 721, 730, 711, 644), (644, 711, 736, 713, 587), (998, 910, 788, 902), (846, 856, 830, 923, 806), (855, 829, 922, 803, 845), (999, 911, 789, 903), (1000, 909, 786, 904), (1001, 912, 790, 905), (850, 854, 828, 920, 813), (853, 850, 813, 919, 827), (847, 853, 827, 918, 808), (794, 933, 811, 803, 945, 798, 944, 819, 802, 943, 793, 942, 814, 941, 792, 940, 809, 939, 797, 938, 818, 937, 796, 936, 805, 935, 795, 934, 815, 799), (857, 655, 769, 845), (857, 852, 775, 655), (858, 852, 819, 950, 799), (858, 848, 771, 664), (859, 656, 771, 848), (863, 851, 814, 941, 792), (864, 851, 774, 663), (465, 209, 214, 217), (208, 206, 465, 213), (206, 201, 209, 465), (213, 465, 217, 219), (724, 718, 739, 658, 743), (725, 715, 573, 757, 772), (726, 719, 740, 780, 616), (727, 714, 768, 659, 744), (728, 720, 770, 660, 619), (729, 712, 571, 782, 773), (731, 716, 738, 663, 774), (732, 722, 742, 758, 624), (733, 717, 769, 784, 625), (734, 723, 771, 664, 775), (735, 713, 737, 665, 746), (788, 953, 666, 628, 667), (762, 898, 752, 589, 668), (763, 785, 629, 669), (697, 955, 756, 606, 670), (789, 904, 786, 630, 671), (790, 956, 754, 603, 672), (699, 959, 753, 590, 675), (764, 960, 657, 591, 678), (1002, 952, 633, 884), (962, 755, 605, 680, 890), (765, 963, 681, 634, 682), (766, 965, 778, 612, 683), (714, 724, 743, 776, 768), (718, 725, 772, 747, 739), (703, 787, 637, 684), (767, 779, 614, 685), (716, 726, 616, 748, 738), (719, 727, 744, 749, 740), (704, 968, 761, 640, 686), (705, 970, 781, 617, 687), (715, 728, 619, 750, 573), (720, 729, 773, 777, 770), (721, 731, 774, 653, 741), (791, 783, 622, 693), (712, 732, 624, 751, 571), (722, 733, 625, 654, 742), (710, 973, 759, 626, 696), (717, 734, 775, 655, 769), (723, 735, 746, 656, 771), (778, 902, 788, 667, 612), (666, 954, 762, 668, 628), (779, 763, 669, 614), (785, 697, 670, 629), (781, 903, 789, 671, 617), (786, 905, 790, 672, 630), (1003, 895, 709, 951), (1004, 944, 798, 951), (1005, 988, 694, 897), (1006, 973, 759, 981), (783, 700, 677, 622), (676, 764, 678, 632), (961, 701, 888), (1007, 981, 759, 961), (1008, 957, 760, 984), (1009, 890, 680, 883), (1010, 934, 815, 984), (1011, 962, 755, 978), (756, 899, 765, 682, 606), (681, 964, 766, 683, 634), (753, 966, 703, 684, 590), (787, 767, 685, 637), (752, 967, 704, 686, 589), (761, 969, 705, 687, 640), (755, 971, 706, 689, 605), (1012, 936, 805, 978), (1013, 891, 688, 987), (1014, 938, 818, 987), (1015, 894, 661, 980), (754, 972, 708, 692, 603), (691, 791, 693, 646), (1016, 940, 809, 980), (1017, 886, 673, 983), (1018, 983, 814, 942), (1019, 943, 802, 975), (662, 745, 711, 730), (730, 721, 741, 662), (745, 652, 736, 711), (736, 652, 737, 713), (751, 624, 820), (742, 654, 800), (625, 784, 823), (1020, 982, 666, 953), (1021, 989, 762, 954), (1022, 974, 752, 898), (856, 872, 816, 924, 830), (1023, 979, 756, 955), (1024, 977, 754, 956), (854, 867, 804, 921, 828), (1025, 960, 657, 976), (1026, 992, 765, 899), (1027, 985, 681, 963), (1028, 993, 766, 964), (1029, 907, 778, 965), (1030, 994, 703, 966), (877, 846, 806, 917, 826), (876, 865, 801, 916, 825), (1031, 995, 704, 967), (1032, 986, 761, 968), (1033, 996, 705, 969), (1034, 908, 781, 970), (1035, 997, 708, 972), (849, 876, 825, 915, 812), (875, 849, 812, 914, 824), (869, 875, 824, 913, 807), (654, 625, 821), (25, 45, 32, 13, 38, 47), (758, 742, 810), (624, 758, 822), (872, 878, 831, 925, 816), (878, 869, 807, 926, 831), (866, 879, 832, 927, 802), (865, 880, 833, 928, 801), (880, 873, 817, 929, 833), (873, 881, 834, 930, 817), (881, 847, 808, 931, 834), (867, 882, 835, 932, 804), (859, 871, 746, 656), (860, 665, 746, 871), (860, 795, 935, 805, 868), (861, 652, 737, 868), (861, 796, 937, 818, 874), (862, 662, 745, 874), (862, 797, 939, 809, 870), (863, 653, 741, 870), (864, 663, 738, 866), (838, 843, 837, 55), (49, 836, 843, 838), (836, 43, 839, 843), (841, 844, 840, 61), (55, 837, 844, 841), (837, 53, 842, 844), (768, 776, 856, 846), (784, 855, 845, 769), (773, 782, 854, 850), (777, 773, 850, 853), (770, 777, 853, 847), (798, 857, 845, 803, 945), (798, 944, 819, 852, 857), (664, 775, 852, 858), (799, 949, 811, 848, 858), (794, 859, 848, 811, 933), (653, 774, 851, 863), (793, 942, 814, 851, 864), (776, 743, 872, 856), (782, 571, 867, 854), (659, 768, 846, 877), (757, 573, 865, 876), (772, 757, 876, 849), (747, 772, 849, 875), (739, 747, 875, 869), (743, 658, 878, 872), (658, 739, 869, 878), (738, 748, 879, 866), (573, 750, 880, 865), (750, 619, 873, 880), (619, 660, 881, 873), (660, 770, 847, 881), (571, 751, 882, 867), (794, 947, 815, 871, 859), (795, 860, 871, 815, 934), (665, 860, 868, 737), (796, 861, 868, 805, 936), (652, 861, 874, 745), (797, 862, 874, 818, 938), (662, 862, 870, 741), (792, 863, 870, 809, 940), (793, 864, 866, 802, 943), (907, 998, 902, 778), (807, 913, 998, 907), (913, 824, 910, 998), (908, 999, 903, 781), (808, 918, 999, 908), (918, 827, 911, 999), (911, 1000, 904, 789), (827, 919, 1000, 911), (919, 813, 909, 1000), (909, 1001, 905, 786), (813, 920, 1001, 909), (920, 828, 912, 1001), (888, 1002, 884, 679), (701, 957, 1002, 888), (957, 760, 952, 1002), (702, 962, 890), (945, 1003, 951, 798), (803, 976, 1003, 945), (976, 657, 895, 1003), (896, 1004, 951, 709), (694, 988, 1004, 896), (988, 819, 944, 1004), (948, 1005, 897, 710), (799, 950, 1005, 948), (950, 819, 988, 1005), (949, 1006, 981, 811), (799, 948, 1006, 949), (948, 710, 973, 1006), (759, 961, 888, 679, 626), (946, 1007, 961, 701), (794, 933, 1007, 946), (933, 811, 981, 1007), (947, 1008, 984, 815), (794, 946, 1008, 947), (946, 701, 957, 1008), (952, 1009, 883, 633), (760, 958, 1009, 952), (958, 702, 890, 1009), (958, 1010, 984, 760), (702, 889, 1010, 958), (889, 795, 934, 1010), (935, 1011, 978, 805), (795, 889, 1011, 935), (889, 702, 962, 1011), (971, 1012, 978, 755), (706, 892, 1012, 971), (892, 796, 936, 1012), (937, 1013, 987, 818), (796, 892, 1013, 937), (892, 706, 891, 1013), (893, 1014, 987, 688), (707, 900, 1014, 893), (900, 797, 938, 1014), (939, 1015, 980, 809), (797, 900, 1015, 939), (900, 707, 894, 1015), (885, 1016, 980, 661), (698, 901, 1016, 885), (901, 792, 940, 1016), (941, 1017, 983, 814), (792, 901, 1017, 941), (901, 698, 886, 1017), (906, 1018, 942, 793), (699, 887, 1018, 906), (887, 673, 983, 1018), (959, 1019, 975, 753), (699, 906, 1019, 959), (906, 793, 943, 1019), (910, 1020, 953, 788), (824, 914, 1020, 910), (914, 812, 982, 1020), (982, 1021, 954, 666), (812, 915, 1021, 982), (915, 825, 989, 1021), (989, 1022, 898, 762), (825, 916, 1022, 989), (916, 801, 974, 1022), (990, 1023, 955, 697), (826, 917, 1023, 990), (917, 806, 979, 1023), (912, 1024, 956, 790), (828, 921, 1024, 912), (921, 804, 977, 1024), (922, 1025, 976, 803), (829, 991, 1025, 922), (991, 764, 960, 1025), (979, 1026, 899, 756), (806, 923, 1026, 979), (923, 830, 992, 1026), (992, 1027, 963, 765), (830, 924, 1027, 992), (924, 816, 985, 1027), (985, 1028, 964, 681), (816, 925, 1028, 985), (925, 831, 993, 1028), (993, 1029, 965, 766), (831, 926, 1029, 993), (926, 807, 907, 1029), (975, 1030, 966, 753), (802, 927, 1030, 975), (927, 832, 994, 1030), (974, 1031, 967, 752), (801, 928, 1031, 974), (928, 833, 995, 1031), (995, 1032, 968, 704), (833, 929, 1032, 995), (929, 817, 986, 1032), (986, 1033, 969, 761), (817, 930, 1033, 986), (930, 834, 996, 1033), (996, 1034, 970, 705), (834, 931, 1034, 996), (931, 808, 908, 1034), (977, 1035, 972, 754), (804, 932, 1035, 977), (932, 835, 997, 1035), (709, 896, 694, 897, 710, 973, 759, 961, 701, 957, 760, 958, 702, 962, 755, 971, 706, 891, 688, 893, 707, 894, 661, 885, 698, 886, 673, 887, 699, 959, 753, 966, 703, 787, 767, 779, 763, 785, 697, 955, 756, 899, 765, 963, 681, 964, 766, 965, 778, 902, 788, 953, 666, 954, 762, 898, 752, 967, 704, 968, 761, 969, 705, 970, 781, 903, 789, 904, 786, 905, 790, 956, 754, 972, 708, 691, 791, 783, 700, 676, 764, 960, 657, 895), (739, 658, 743, 776, 768, 659, 744, 820, 751, 571, 777, 770, 660, 619, 750, 573, 757, 772, 747), (822, 749, 744, 820, 624), (749, 822, 758, 810, 740), (800, 780, 740, 810, 742), (780, 800, 654, 821, 616), (823, 748, 616, 821, 625), (665, 737, 652, 745, 662, 741, 653, 774, 663, 738, 748, 823, 784, 769, 655, 775, 664, 771, 656, 746)])
me_cube_002.use_remesh_preserve_volume = False
me_cube_002.use_remesh_preserve_attributes = False
me_cube_002.use_mirror_vertex_groups = False
me_cube_002.update()
me_head = bpy.data.meshes.new('Head')
me_head.from_pydata([(2.712, -0.9718, -7.629e-06), (0.0, -1.056, -7.629e-06), (2.572, -0.02822, -7.629e-06), (0.0, 6.676e-06, -7.629e-06), (2.712, -0.9718, 0.1407), (2.572, -0.02822, 0.1407), (3.374, -0.7742, -0.3062), (3.199, 0.254, -0.3062), (5.045, -0.2382, -0.8752), (4.87, 0.7901, -0.8752), (6.054, 0.4, -2.507), (5.88, 1.428, -2.507), (7.0, 1.472, -4.868), (6.544, 3.391, -5.022), (6.794, 2.194, -4.868), (2.289, 0.8288, 0.1407), (0.0, 0.8724, -7.629e-06), (2.288, 0.8214, -7.629e-06), (2.289, 0.8214, 0.1457), (0.0, 0.8724, 0.1457), (3.147, 2.252, -0.03571), (3.075, 1.227, -0.02653), (2.289, 2.227, 0.1457), (4.74, 1.763, -0.8844), (3.153, 2.252, -0.02653), (5.755, 2.401, -2.507), (4.746, 1.763, -0.8752), (0.0, 2.227, 0.1457), (4.647, 1.809, -1.105), (6.445, 3.437, -5.022), (5.657, 2.447, -2.507), (3.153, 2.252, -0.2575), (3.291, 1.273, -0.2564), (0.0, 2.227, -0.08524), (2.289, 2.227, -0.08524), (6.445, 4.563, -5.022), (3.153, 3.698, -0.2575), (0.0, 3.672, -0.08524), (2.289, 3.672, -0.08524), (3.153, 5.656, -0.2575), (4.647, 3.366, -1.105), (5.657, 3.787, -2.398), (5.5, 3.787, -2.398), (6.289, 4.563, -5.064), (3.133, 5.708, -0.5012), (4.491, 3.366, -1.274), (3.499, 5.219, -0.6833), (5.914, 4.175, -3.737), (2.289, 5.631, -0.08524), (3.656, 5.219, -0.5144), (4.09, 5.516, -1.648), (4.782, 5.977, -2.794), (4.07, 5.568, -1.892), (4.763, 6.029, -2.794), (3.133, 6.387, -0.5012), (3.636, 5.951, -0.7581), (4.07, 6.247, -1.892), (4.763, 6.709, -2.794), (5.627, 8.201, -5.122), (3.578, 5.219, -0.5988), (4.569, 3.366, -1.19), (5.835, 6.894, -4.558), (5.835, 5.756, -5.362), (5.318, 7.537, -2.737), (3.344, 7.262, -0.7581), (4.319, 7.377, -1.759), (2.677, 7.204, -0.5012), (4.917, 8.004, -1.675), (5.727, 9.031, -2.426), (3.282, 7.769, -0.7937), (5.627, 7.051, -5.122), (2.295, 5.682, -0.3289), (2.295, 6.362, -0.3289), (0.0, 5.631, -0.08524), (0.0, 6.362, -0.08524), (2.293, 6.362, -0.08524), (2.299, 6.362, -0.3289), (2.293, 7.074, -0.1076), (2.261, 7.161, -0.2685), (0.0, 7.074, -0.1076), (0.0, 7.4, -0.1498), (2.348, 7.4, -0.1498), (2.332, 7.522, -0.3498), (2.63, 7.633, -0.543), (4.618, 9.978, -1.514), (4.717, 10.67, -2.381), (5.597, 11.39, -5.214), (3.259, 8.53, -0.76), (2.607, 8.394, -0.4996), (5.605, 10.34, -5.142), (5.634, 10.5, -5.866), (5.645, 10.83, -5.963), (5.494, 10.8, -6.653), (5.416, 12.54, -15.85), (3.882, 13.75, -16.03), (0.0, 13.12, -16.52), (0.0, 14.18, -16.57), (0.0, 7.972, -0.09777), (2.272, 7.972, -0.1001), (2.309, 8.284, -0.2868), (0.0, 8.284, -0.2164), (2.156, 8.284, -0.2172), (0.0, 12.64, -8.642), (0.0, 11.6, -3.739), (0.0, 10.3, -1.11), (0.0, 12.11, -5.485), (5.668, 8.171, -2.575), (5.728, 9.867, -5.228), (5.517, 10.61, -6.601), (5.699, 6.545, -5.661), (5.595, 9.679, -6.618), (5.45, 12.22, -15.85), (6.271, 4.45, -6.618), (5.663, 7.744, -6.549), (5.982, 5.979, -6.185), (5.814, 5.658, -5.906), (5.734, 6.352, -6.068), (5.348, 5.076, -3.265), (4.795, 4.652, -2.023), (4.073, 4.293, -0.8942), (6.101, 4.368, -4.399), (5.731, 6.395, -2.975), (5.307, 6.435, -3.674), (5.194, 6.539, -3.956), (5.085, 7.836, -3.898), (5.398, 8.86, -4.45), (5.591, 5.415, -4.311), (5.557, 0.08591, -1.704), (5.383, 1.114, -1.704), (5.258, 2.087, -1.704), (5.16, 2.133, -1.817), (5.16, 3.58, -1.761), (5.042, 3.58, -1.803), (3.838, 5.37, -1.132), (3.857, 6.101, -1.334), (3.789, 5.396, -1.297), (3.627, 7.312, -1.276), (4.44, 4.475, -1.467), (6.354, 1.826, -3.733), (6.164, 2.915, -3.812), (6.066, 2.961, -3.812), (6.066, 4.19, -3.759), (6.006, 4.27, -4.063), (6.545, 0.9562, -3.733), (4.451, 6.501, -2.388), (4.451, 5.822, -2.388), (4.471, 5.77, -2.278), (5.891, 3.759, -2.966), (4.975, 6.28, -3.366), (5.502, 7.697, -3.295), (5.099, 4.885, -2.706), (5.042, 7.472, -2.289), (5.041, 6.203, -3.228), (5.971, 8.528, -3.479), (5.468, 5.243, -3.781), (4.787, 6.825, -3.25), (0.0, 12.56, -16.45), (4.782, 12.1, -10.79), (4.883, 10.3, -10.76), (4.805, 11.3, -10.74), (6.123, 8.205, -5.039), (5.84, 11.65, -15.83), (6.234, 9.864, -5.187), (6.023, 9.071, -6.56), (6.253, 8.71, -4.981), (6.101, 8.318, -6.577), (5.874, 11.39, -15.83), (6.168, 7.75, -6.486), (5.591, 7.833, -3.857), (5.904, 8.856, -4.409), (5.854, 8.819, -10.72), (5.777, 9.631, -10.7), (5.808, 6.094, -6.653), (6.205, 6.548, -5.586), (6.312, 6.104, -6.59), (5.24, 6.294, -3.083), (5.982, 5.898, -4.12), (5.492, 5.824, -4.22), (5.734, 6.302, -2.942), (5.246, 6.196, -3.055), (6.02, 5.876, -4.122), (5.531, 5.77, -4.235), (6.282, 4.83, -2.223), (5.539, 4.725, -2.336), (6.568, 4.404, -3.402), (5.782, 4.299, -3.515), (6.225, 4.714, -1.877), (5.469, 4.627, -1.977), (6.49, 4.27, -3.211), (5.7, 4.179, -3.322), (6.063, 4.606, -1.432), (5.683, 4.132, -3.281), (5.316, 4.487, -1.509), (6.532, 4.219, -3.17), (6.531, 3.656, -2.663), (5.818, 3.535, -2.827), (5.87, 4.474, -0.822), (5.16, 4.349, -0.9897), (6.07, 2.426, 0.1343), (5.36, 2.3, -0.03347), (6.731, 1.607, -1.707), (6.018, 1.487, -1.871), (6.164, 0.3423, 0.151), (5.458, 0.212, -0.02312), (6.848, -0.3673, -1.73), (6.138, -0.4931, -1.9), (6.321, 0.05059, 0.1679), (5.602, 0.01187, -0.01593), (6.796, -1.364, -1.315), (6.075, -1.396, -1.497), (6.204, -0.8433, 0.8203), (5.485, -0.7957, 0.6386), (6.679, -1.445, -1.139), (5.958, -1.393, -1.316), (2.643, -0.5075, -7.629e-06), (0.0, -0.5366, -7.629e-06), (2.643, -0.5075, 0.1407), (3.288, -0.2682, -0.3062), (4.959, 0.2678, -0.8752), (5.968, 0.9059, -2.507), (6.899, 1.827, -4.868), (5.472, 0.5919, -1.704), (6.451, 1.384, -3.733), (5.959, 1.445, -2.368), (6.744, 1.843, -3.484), (6.046, 0.9231, -2.353), (6.839, 1.401, -3.467), (6.816, 2.531, -4.703), (6.982, 1.775, -4.703), (7.099, 2.561, -4.277), (7.261, 1.804, -4.249), (6.835, 2.563, -5.051), (7.0, 1.806, -5.062), (7.241, 2.592, -4.669), (7.405, 1.835, -4.652), (6.97, 2.239, -6.521), (6.513, 4.158, -6.674), (6.764, 2.961, -6.521), (6.415, 4.204, -6.674), (6.415, 5.329, -6.674), (6.869, 2.594, -6.521), (6.876, 3.137, -6.517), (7.177, 1.734, -6.567), (7.559, 3.192, -5.945), (7.867, 1.788, -5.942), (6.706, 1.395, -3.558), (6.019, 0.9172, -2.406), (5.932, 1.439, -2.416), (6.61, 1.837, -3.569), (7.166, 1.794, -4.405), (7.002, 2.551, -4.423), (7.266, 1.825, -4.792), (7.102, 2.582, -4.8), (8.591, 1.819, -5.98), (8.31, 3.224, -6.048), (8.315, 1.785, -6.23), (7.103, 1.814, -4.957), (7.053, 1.782, -4.587), (6.55, 1.388, -3.665), (8.036, 3.192, -6.277), (6.938, 2.57, -4.954), (6.888, 2.539, -4.595), (6.454, 1.83, -3.669), (5.9, 1.433, -2.472), (5.988, 0.9103, -2.468), (8.366, 2.082, -8.108), (8.066, 3.467, -8.336), (8.632, 2.149, -7.857), (8.33, 3.531, -8.105), (7.662, 7.889, -5.774), (7.388, 7.857, -6.003), (7.331, 8.121, -8.659), (7.594, 8.185, -8.429), (8.731, 1.119, -6.066), (8.506, 1.092, -6.27), (8.544, 1.178, -8.155), (8.769, 1.205, -7.951), (7.587, 8.099, -5.775), (7.324, 8.068, -5.995), (7.257, 8.337, -8.587), (7.51, 8.399, -8.366), (7.337, 6.324, -12.42), (7.006, 7.932, -12.18), (7.614, 6.345, -12.17), (7.28, 7.953, -11.95), (6.939, 9.035, -12.0), (7.214, 9.057, -11.77), (6.871, 9.234, -11.89), (7.134, 9.255, -11.67), (6.506, 8.195, -14.37), (6.281, 9.237, -14.34), (6.712, 8.211, -14.18), (6.485, 9.253, -14.17), (6.232, 10.06, -14.22), (6.436, 10.07, -14.04), (6.181, 10.2, -14.13), (6.376, 10.22, -13.97), (7.228, 8.693, -11.19), (7.506, 6.976, -11.49), (7.236, 6.954, -11.72), (7.647, 5.403, -11.98), (6.959, 8.67, -11.42), (7.137, 8.884, -11.08), (6.878, 8.862, -11.3), (7.919, 5.425, -11.72), (8.129, 4.67, -11.12), (7.21, 8.69, -10.42), (7.857, 4.648, -11.37), (7.302, 8.499, -10.53), (5.067, 11.65, -16.23), (5.155, 11.66, -16.21), (5.072, 11.7, -16.2), (5.156, 11.7, -16.18), (5.105, 11.08, -16.3), (5.053, 11.4, -16.27), (5.197, 11.09, -16.29), (5.141, 11.41, -16.25), (6.951, 8.669, -10.65), (7.032, 8.476, -10.76), (7.454, 6.165, -11.15), (7.724, 6.188, -10.92)], [(20, 24), (23, 26)], [(215, 214, 2, 3), (214, 0, 4, 216), (216, 4, 6, 217), (217, 6, 8, 218), (221, 127, 10, 219), (222, 143, 12, 220), (3, 2, 17, 16), (17, 2, 5, 15), (16, 17, 18, 19), (15, 5, 7, 21), (129, 128, 11, 25), (139, 138, 14, 13), (19, 18, 22, 27), (21, 7, 9, 26), (21, 24, 22, 15), (21, 26, 28, 32), (24, 21, 32, 31), (129, 130, 28, 26), (27, 22, 34, 33), (22, 24, 31, 34), (139, 13, 29, 140), (34, 31, 36, 38), (33, 34, 38, 37), (130, 131, 40, 28), (131, 132, 60, 40), (137, 133, 59, 119), (28, 40, 36, 31, 32), (140, 141, 41, 30), (41, 141, 35, 43, 120, 142, 47, 147, 42), (146, 51, 53, 145), (145, 53, 57, 144), (38, 36, 39, 48), (45, 46, 49, 40, 60), (152, 51, 117, 154), (40, 49, 39, 36), (49, 46, 59), (46, 55, 54, 44), (46, 44, 39, 49, 59), (135, 46, 59, 133), (134, 135, 52, 56), (134, 56, 65, 136), (54, 55, 64, 66), (144, 57, 63, 151), (94, 93, 95, 96), (81, 98, 97, 80), (81, 82, 99, 98), (98, 101, 100, 97), (177, 176, 180, 181), (71, 44, 54, 72), (37, 38, 48, 73), (122, 61, 70, 123), (48, 39, 44, 71), (72, 54, 66, 78), (78, 66, 83, 82), (73, 48, 75, 74), (48, 71, 76, 75), (75, 77, 79, 74), (75, 76, 78, 77), (77, 81, 80, 79), (77, 78, 82, 81), (82, 83, 88, 99), (68, 89, 86, 85), (67, 68, 85, 84), (83, 69, 87, 88), (69, 67, 84, 87), (86, 89, 90, 91), (98, 99, 101), (87, 84, 85, 86, 91, 92, 157, 94, 96, 102, 105, 103, 104, 100, 101, 99, 88), (61, 114, 116, 70), (62, 43, 112, 115), (61, 62, 115, 114), (70, 116, 113, 58), (67, 106, 153, 125, 107, 89, 68), (91, 90, 108, 92), (157, 159, 93, 94), (158, 111, 166, 170), (89, 107, 108, 90), (110, 158, 170, 165), (108, 107, 162, 163), (93, 159, 171, 161), (142, 154, 117, 47), (132, 137, 119, 60), (146, 150, 117, 51), (147, 150, 118, 42), (61, 122, 126, 62), (152, 122, 123, 148), (179, 181, 185, 183), (149, 124, 125, 153), (43, 62, 126, 120), (218, 8, 127, 221), (26, 9, 128, 129), (25, 30, 130, 129), (30, 41, 131, 130), (41, 42, 132, 131), (118, 50, 133, 137), (52, 135, 133, 50), (55, 46, 135, 134), (55, 134, 136, 64), (42, 118, 137, 132), (122, 152, 154, 126), (56, 144, 151, 65), (63, 57, 155, 149), (53, 148, 155, 57), (29, 35, 141, 140), (63, 149, 153, 106), (51, 152, 148, 53), (50, 146, 145, 52), (50, 118, 150, 146), (25, 11, 138, 139), (52, 145, 144, 56), (120, 126, 154, 142), (47, 117, 150, 147), (219, 10, 143, 222), (25, 139, 140, 30), (93, 111, 156, 95), (92, 108, 159, 157), (113, 110, 165, 167), (168, 164, 162, 169), (163, 162, 164, 165), (171, 163, 165, 170), (164, 160, 167, 165), (161, 171, 170, 166), (159, 108, 163, 171), (111, 93, 161, 166), (167, 160, 173, 174), (125, 124, 168, 169), (107, 125, 169, 162), (109, 172, 174, 173), (58, 113, 172, 109), (113, 167, 174, 172), (123, 70, 58, 175), (148, 123, 175, 155), (149, 155, 175, 124), (183, 185, 189, 187), (180, 178, 182, 184), (181, 180, 184, 185), (178, 179, 183, 182), (184, 182, 186, 188), (185, 184, 188, 189), (182, 183, 187, 186), (200, 198, 202, 204), (196, 197, 199, 198), (204, 202, 206, 208), (201, 200, 204, 205), (198, 199, 203, 202), (199, 201, 205, 203), (207, 209, 213, 211), (205, 204, 208, 209), (202, 203, 207, 206), (203, 205, 209, 207), (210, 211, 213, 212), (208, 206, 210, 212), (209, 208, 212, 213), (206, 207, 211, 210), (175, 177, 181, 179), (176, 121, 178, 180), (177, 109, 173, 176), (121, 175, 179, 178), (168, 121, 160, 164), (124, 175, 121, 168), (160, 121, 176, 173), (175, 58, 109, 177), (186, 187, 192, 190), (187, 189, 191, 192), (188, 186, 190, 193), (189, 188, 193, 191), (193, 190, 196, 194), (191, 193, 194, 195), (190, 192, 197, 196), (192, 191, 195, 197), (195, 194, 200, 201), (197, 195, 201, 199), (194, 196, 198, 200), (1, 0, 214, 215), (2, 214, 216, 5), (5, 216, 217, 7), (7, 217, 218, 9), (128, 221, 219, 11), (138, 222, 220, 14), (9, 218, 221, 128), (246, 245, 226, 225), (223, 225, 226, 224), (247, 246, 225, 223), (248, 247, 223, 224), (248, 224, 229, 250), (257, 228, 232, 256), (258, 222, 228, 257), (224, 226, 230, 229), (222, 138, 227, 228), (256, 232, 242, 255), (250, 229, 233, 252), (228, 227, 231, 232), (229, 230, 234, 233), (35, 29, 238, 239), (14, 220, 240, 237), (13, 14, 237, 236), (220, 12, 235, 240), (253, 254, 243, 244), (252, 233, 243, 254), (232, 231, 241, 242), (233, 234, 244, 243), (264, 258, 245, 246), (263, 264, 246, 247), (262, 263, 247, 248), (262, 248, 250, 261), (230, 249, 251, 234), (226, 245, 249, 230), (234, 251, 253, 244), (261, 250, 252, 260), (255, 259, 266, 265), (260, 252, 254, 259), (11, 219, 264, 263), (251, 256, 255, 253), (245, 258, 257, 249), (227, 261, 260, 231), (219, 222, 258, 264), (138, 262, 261, 227), (242, 241, 259, 255), (249, 257, 256, 251), (265, 267, 276, 275), (231, 260, 259, 241), (138, 11, 263, 262), (254, 253, 267, 268), (254, 268, 272, 269), (299, 301, 285, 282), (269, 272, 280, 277), (266, 259, 270, 271), (259, 254, 269, 270), (300, 299, 282, 281), (273, 274, 275, 276), (253, 255, 274, 273), (267, 253, 273, 276), (255, 265, 275, 274), (278, 277, 280, 279), (271, 270, 278, 279), (297, 298, 284, 286), (270, 269, 277, 278), (281, 282, 290, 289), (288, 286, 294, 296), (286, 284, 292, 294), (302, 297, 286, 288), (301, 303, 287, 285), (304, 300, 281, 283), (303, 302, 288, 287), (298, 304, 283, 284), (290, 293, 309, 314), (291, 289, 313, 315), (295, 296, 312, 311), (287, 288, 296, 295), (283, 281, 289, 291), (282, 285, 293, 290), (285, 287, 295, 293), (284, 283, 291, 292), (319, 318, 301, 299), (307, 319, 299, 300), (308, 320, 298, 297), (306, 308, 297, 302), (318, 317, 303, 301), (305, 307, 300, 304), (317, 306, 302, 303), (320, 305, 304, 298), (266, 271, 318, 319), (271, 279, 317, 318), (279, 280, 306, 317), (316, 314, 309, 310), (294, 292, 316, 310), (272, 268, 320, 308), (313, 314, 316, 315), (268, 267, 305, 320), (296, 294, 310, 312), (267, 265, 307, 305), (280, 272, 308, 306), (265, 266, 319, 307), (289, 290, 314, 313), (293, 295, 311, 309), (310, 309, 311, 312), (292, 291, 315, 316)])
me_head.use_remesh_preserve_volume = False
me_head.use_remesh_preserve_attributes = False
me_head.use_mirror_vertex_groups = False
me_head.update()

# ---- objects
ob_cube_001 = bpy.data.objects.new('Cube.001', me_cube_000)
ob_cube = bpy.data.objects.new('Cube', me_cube_002)
ob_plane = bpy.data.objects.new('Plane', me_head)
ob_lamp = bpy.data.objects.new('Lamp', light_lamp)
ob_camera = bpy.data.objects.new('Camera', cam_camera)

# ---- transforms, parenting, visibility, modifiers, constraints
ob_cube_001.location = (0.1721, -0.01351, 9.758)
ob_cube_001.scale = (1.462, 1.0, 1.429)
ob_cube_001.lineart.crease_threshold = 0.0
_m = ob_cube_001.modifiers.new('Mirror', 'MIRROR')
_m.use_clip = True
_m = ob_cube_001.modifiers.new('Armature', 'ARMATURE')
ob_cube.location = (0.1721, -0.01351, 9.758)
ob_cube.scale = (1.462, 1.0, 1.429)
ob_cube.lineart.crease_threshold = 0.0
_m = ob_cube.modifiers.new('Mirror', 'MIRROR')
_m.use_clip = True
_m = ob_cube.modifiers.new('Armature', 'ARMATURE')
ob_plane.location = (0.1623, -0.6646, 11.55)
ob_plane.rotation_euler = (1.571, -0.0, 0.0)
ob_plane.scale = (0.1051, 0.1299, 0.1299)
ob_plane.lineart.crease_threshold = 0.0
_m = ob_plane.modifiers.new('Mirror', 'MIRROR')
_m.use_clip = True
_m = ob_plane.modifiers.new('Armature', 'ARMATURE')
ob_lamp.location = (1.084, -13.2, 12.86)
ob_lamp.rotation_euler = (0.6503, 0.05522, 1.866)
ob_lamp.lock_rotations_4d = False
ob_lamp.empty_display_type = 'ARROWS'
ob_lamp.color = (0.0, 0.0, 0.0, 0.0)
ob_lamp.hide_viewport = True
ob_lamp.lineart.crease_threshold = 0.0
ob_camera.location = (-0.1425, -17.47, 9.53)
ob_camera.rotation_euler = (1.51, 0.0, 0.0)
ob_camera.scale = (14.42, 12.68, 30.32)
ob_camera.lock_rotations_4d = False
ob_camera.empty_display_type = 'ARROWS'
ob_camera.color = (0.0, 0.0, 0.0, 0.0)
ob_camera.hide_viewport = True
ob_camera.display_type = 'WIRE'
ob_camera.lineart.crease_threshold = 0.0

# ---- collection membership
col_collection_1.objects.link(ob_cube_001)
col_collection_1.objects.link(ob_cube)
col_collection_1.objects.link(ob_plane)
col_collection_1.objects.link(ob_lamp)
col_collection_1.objects.link(ob_camera)

# ---- scene / render settings (as saved in the file)
scene.camera = ob_camera
scene.frame_start = 1; scene.frame_end = 250; scene.frame_set(1)
scene.render.engine = 'BLENDER_EEVEE_NEXT'
scene.render.image_settings.color_mode = 'RGB'
scene.render.image_settings.compression = 90
scene.render.resolution_x = 1080
scene.render.resolution_y = 1920
scene.render.resolution_percentage = 50
scene.render.dither_intensity = 0.0
scene.render.bake_margin = 2
scene.render.bake_bias = 0.0
scene.cycles.use_denoising = False
scene.cycles.samples = 10
scene.cycles.sampling_pattern = 'TABULATED_SOBOL'
scene.cycles.light_sampling_threshold = 0.0
scene.cycles.use_adaptive_sampling = False
scene.cycles.use_light_tree = False
scene.cycles.blur_glossy = 0.0
scene.cycles.volume_bounces = 1
scene.cycles.pixel_filter_type = 'GAUSSIAN'
scene.cycles.sample_clamp_indirect = 0.0
scene.view_settings.view_transform = 'Standard'
bpy.context.view_layer.update()
